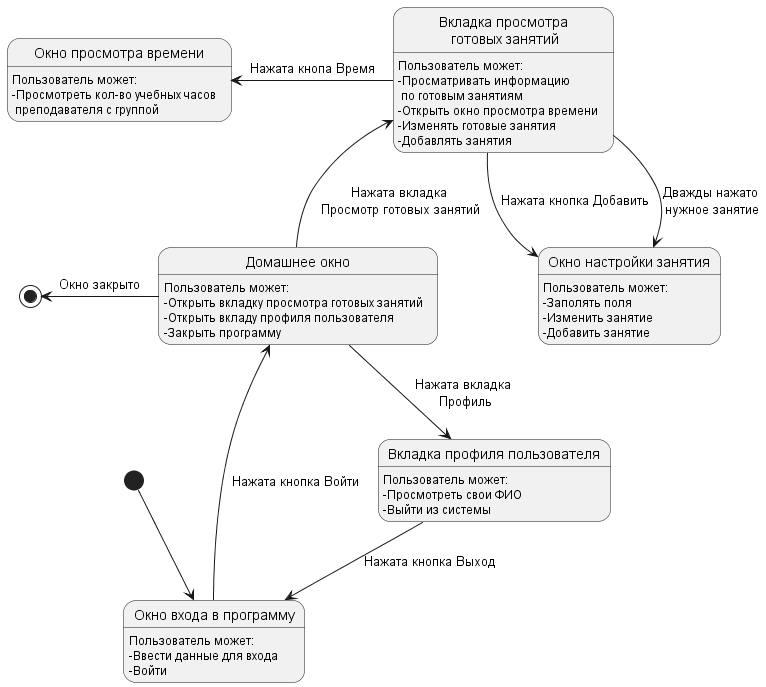

The diagram above was rendered by PlantUML. Its source (embedded in the PNG):
@startuml Methodis.wsd

state "Окно входа в программу" as loginWindow
state "Домашнее окно" as homeWindow
state "Вкладка просмотра\n готовых занятий" as cursWindow
state "Вкладка профиля пользователя" as profileWindow
state "Окно настройки занятия" as settingsWindow
state "Окно просмотра времени" as timesWindow

loginWindow : Пользователь может:
loginWindow : -Ввести данные для входа
loginWindow : -Войти

homeWindow : Пользователь может:
homeWindow : -Открыть вкладку просмотра готовых занятий
homeWindow : -Открыть вкладу профиля пользователя
homeWindow : -Закрыть программу

cursWindow : Пользователь может:
cursWindow : -Просматривать информацию\n по готовым занятиям
cursWindow : -Открыть окно просмотра времени
cursWindow : -Изменять готовые занятия
cursWindow : -Добавлять занятия

profileWindow : Пользователь может:
profileWindow : -Просмотреть свои ФИО
profileWindow : -Выйти из системы

settingsWindow : Пользователь может:
settingsWindow : -Заполять поля
settingsWindow : -Изменить занятие
settingsWindow : -Добавить занятие

timesWindow : Пользователь может:
timesWindow : -Просмотреть кол-во учебных часов\n преподавателя с группой


[*] --> loginWindow
loginWindow -up-> homeWindow : Нажата кнопка Войти
homeWindow -up-> cursWindow : Нажата вкладка\n Просмотр готовых занятий
homeWindow -down-> profileWindow : Нажата вкладка\n Профиль
cursWindow --> settingsWindow : Нажата кнопка Добавить
cursWindow --> settingsWindow : Дважды нажато\n нужное занятие
cursWindow -left-> timesWindow : Нажата кнопа Время
homeWindow -left->[*] : Окно закрыто
profileWindow --> loginWindow : Нажата кнопка Выход

@enduml